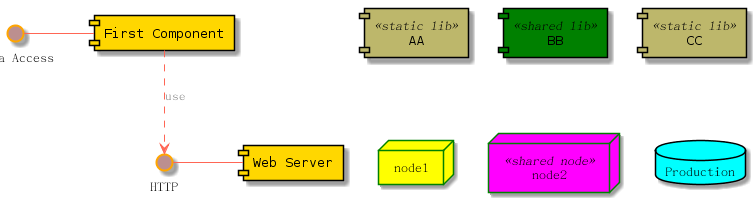

The diagram above was rendered by PlantUML. Its source (embedded in the PNG):
@startuml

skinparam interface {
backgroundColor RosyBrown
borderColor orange
}

skinparam component {
FontSize 13
BackgroundColor<<Apache>> Red
BorderColor<<Apache>> #FF6655
FontName Courier
BorderColor black
BackgroundColor gold
ArrowFontName Impact
ArrowColor #FF6655
ArrowFontColor #777777
}

() "Data Access" as DA

DA - [First Component]
[First Component] ..> () HTTP : use
HTTP - [Web Server] << Apache >>

[AA] <<static lib>>
[BB] <<shared lib>>
[CC] <<static lib>>

node node1
node node2 <<shared node>>
database Production

skinparam component {
backgroundColor<<static lib>> DarkKhaki
backgroundColor<<shared lib>> Green
}

skinparam node {
borderColor Green
backgroundColor Yellow
backgroundColor<<shared node>> Magenta
}

skinparam databaseBackgroundColor Aqua

@enduml